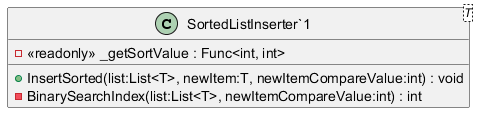

The diagram above was rendered by PlantUML. Its source (embedded in the PNG):
@startuml
class "SortedListInserter`1"<T> {
    - <<readonly>> _getSortValue : Func<int, int>
    + InsertSorted(list:List<T>, newItem:T, newItemCompareValue:int) : void
    - BinarySearchIndex(list:List<T>, newItemCompareValue:int) : int
}
@enduml